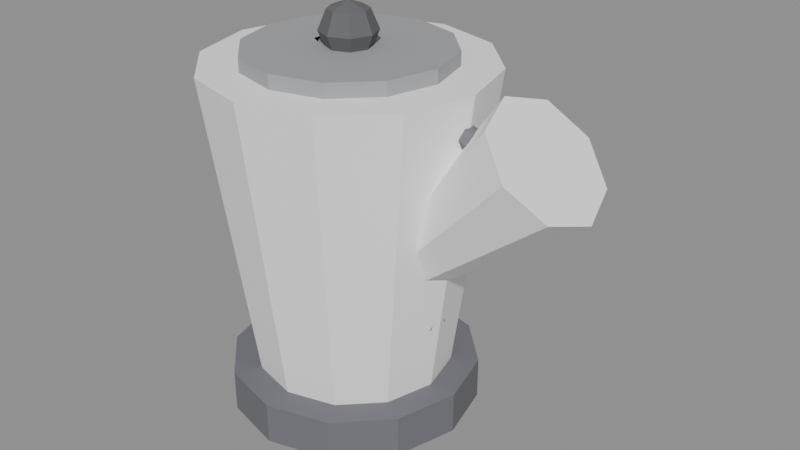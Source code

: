 # Source: ELETRO_BULE_v01.blend  (saved by Blender 4.2.66; exported with 4.5.12 LTS)
import bpy
from mathutils import Matrix  # noqa: F401  (used for matrix-valued properties, if any)

bpy.ops.wm.read_factory_settings(use_empty=True)
scene = bpy.context.scene
scene.name = 'Scene'

# ---- materials (node trees are filled in below, after node groups)
mat_polyroom_pbr = bpy.data.materials.new('Polyroom_PBR')

# ---- material node trees
mat_polyroom_pbr.use_nodes = True; mat_polyroom_pbr.node_tree.nodes.clear()
_N = mat_polyroom_pbr.node_tree.nodes; _L = mat_polyroom_pbr.node_tree.links
n0 = _N.new('ShaderNodeOutputMaterial'); n0.name = 'Material Output'; n0.location = (0, 0)
n1 = _N.new('ShaderNodeBsdfPrincipled'); n1.name = 'Principled BSDF'; n1.location = (0, 0)
n1.inputs[2].default_value = 0.8
n2 = _N.new('ShaderNodeVertexColor'); n2.name = 'Color Attribute'; n2.location = (0, 0)
n2.layer_name = 'Color'
_L.new(n2.outputs[0], n1.inputs[0])
_L.new(n1.outputs[0], n0.inputs[0])
n0.is_active_output = True

# ---- meshes
me_eletro_bule_v01 = bpy.data.meshes.new('ELETRO_BULE_v01')
me_eletro_bule_v01.from_pydata([(0.0, 0.07, 0.03), (0.0, 0.1, 0.25), (0.035, 0.06062, 0.03), (0.05, 0.0866, 0.25), (0.06062, 0.035, 0.03), (0.0866, 0.05, 0.25), (0.07, 0.0, 0.03), (0.1, 0.0, 0.25), (0.06062, -0.035, 0.03), (0.0866, -0.05, 0.25), (0.035, -0.06062, 0.03), (0.05, -0.0866, 0.25), (0.0, -0.07, 0.03), (0.0, -0.1, 0.25), (-0.035, -0.06062, 0.03), (-0.05, -0.0866, 0.25), (-0.06062, -0.035, 0.03), (-0.0866, -0.05, 0.25), (-0.07, 0.0, 0.03), (-0.1, 0.0, 0.25), (-0.06062, 0.035, 0.03), (-0.0866, 0.05, 0.25), (-0.035, 0.06062, 0.03), (-0.05, 0.0866, 0.25), (0.0, 0.09, 0.0), (0.0, 0.09, 0.03), (0.045, 0.07794, 0.0), (0.045, 0.07794, 0.03), (0.07794, 0.045, 0.0), (0.07794, 0.045, 0.03), (0.09, 0.0, 0.0), (0.09, 0.0, 0.03), (0.07794, -0.045, 0.0), (0.07794, -0.045, 0.03), (0.045, -0.07794, 0.0), (0.045, -0.07794, 0.03), (0.0, -0.09, 0.0), (0.0, -0.09, 0.03), (-0.045, -0.07794, 0.0), (-0.045, -0.07794, 0.03), (-0.07794, -0.045, 0.0), (-0.07794, -0.045, 0.03), (-0.09, 0.0, 0.0), (-0.09, 0.0, 0.03), (-0.07794, 0.045, 0.0), (-0.07794, 0.045, 0.03), (-0.045, 0.07794, 0.0), (-0.045, 0.07794, 0.03), (0.0, 0.072, 0.24), (0.0, 0.072, 0.26), (0.036, 0.06235, 0.24), (0.036, 0.06235, 0.26), (0.06235, 0.036, 0.24), (0.06235, 0.036, 0.26), (0.072, 0.0, 0.24), (0.072, 0.0, 0.26), (0.06235, -0.036, 0.24), (0.06235, -0.036, 0.26), (0.036, -0.06235, 0.24), (0.036, -0.06235, 0.26), (0.0, -0.072, 0.24), (0.0, -0.072, 0.26), (-0.036, -0.06235, 0.24), (-0.036, -0.06235, 0.26), (-0.06235, -0.036, 0.24), (-0.06235, -0.036, 0.26), (-0.072, 0.0, 0.24), (-0.072, 0.0, 0.26), (-0.06235, 0.036, 0.24), (-0.06235, 0.036, 0.26), (-0.036, 0.06235, 0.24), (-0.036, 0.06235, 0.26), (0.01, 0.01, 0.2841), (0.01414, 0.01414, 0.27), (0.01, 0.01, 0.2559), (0.01414, 0.0, 0.2841), (0.02, 0.0, 0.27), (0.01414, 0.0, 0.2559), (0.01, -0.01, 0.2841), (0.01414, -0.01414, 0.27), (0.01, -0.01, 0.2559), (0.0, -0.01414, 0.2841), (0.0, -0.02, 0.27), (0.0, -0.01414, 0.2559), (-0.01, -0.01, 0.2841), (-0.01414, -0.01414, 0.27), (-0.01, -0.01, 0.2559), (0.0, 0.0, 0.25), (-0.01414, 0.0, 0.2841), (-0.02, 0.0, 0.27), (-0.01414, 0.0, 0.2559), (-0.01, 0.01, 0.2841), (-0.01414, 0.01414, 0.27), (-0.01, 0.01, 0.2559), (0.0, 0.0, 0.29), (0.0, 0.01414, 0.2841), (0.0, 0.02, 0.27), (0.0, 0.01414, 0.2559), (0.06757, 0.025, 0.1376), (0.1524, 0.045, 0.2224), (0.08007, 0.01768, 0.1251), (0.1749, 0.03182, 0.1999), (0.08525, 0.0, 0.1199), (0.1842, 0.0, 0.1906), (0.08007, -0.01768, 0.1251), (0.1749, -0.03182, 0.1999), (0.06757, -0.025, 0.1376), (0.1524, -0.045, 0.2224), (0.05507, -0.01768, 0.1501), (0.1299, -0.03182, 0.2449), (0.0499, 0.0, 0.1553), (0.1206, 0.0, 0.2542), (0.05507, 0.01768, 0.1501), (0.1299, 0.03182, 0.2449), (0.1, 0.008, 0.22), (-0.02, 0.008, 0.26), (0.1022, 0.004, 0.2266), (-0.01781, 0.004, 0.2666), (0.1022, -0.004, 0.2266), (-0.01781, -0.004, 0.2666), (0.1, -0.008, 0.22), (-0.02, -0.008, 0.26), (0.09781, -0.004, 0.2134), (-0.02219, -0.004, 0.2534), (0.09781, 0.004, 0.2134), (-0.02219, 0.004, 0.2534), (-0.02, -0.008, 0.26), (-0.02, -0.008, 0.1), (-0.01307, -0.004, 0.26), (-0.01307, -0.004, 0.1), (-0.01307, 0.004, 0.26), (-0.01307, 0.004, 0.1), (-0.02, 0.008, 0.26), (-0.02, 0.008, 0.1), (-0.02693, 0.004, 0.26), (-0.02693, 0.004, 0.1), (-0.02693, -0.004, 0.26), (-0.02693, -0.004, 0.1), (-0.02, 0.008, 0.1), (0.075, 0.008, 0.08), (-0.02143, 0.004, 0.09322), (0.07357, 0.004, 0.07322), (-0.02143, -0.004, 0.09322), (0.07357, -0.004, 0.07322), (-0.02, -0.008, 0.1), (0.075, -0.008, 0.08), (-0.01857, -0.004, 0.1068), (0.07643, -0.004, 0.08678), (-0.01857, 0.004, 0.1068), (0.07643, 0.004, 0.08678)], [], [(0, 1, 3, 2), (2, 3, 5, 4), (4, 5, 7, 6), (6, 7, 9, 8), (8, 9, 11, 10), (10, 11, 13, 12), (12, 13, 15, 14), (14, 15, 17, 16), (16, 17, 19, 18), (18, 19, 21, 20), (3, 1, 23, 21, 19, 17, 15, 13, 11, 9, 7, 5), (20, 21, 23, 22), (22, 23, 1, 0), (0, 2, 4, 6, 8, 10, 12, 14, 16, 18, 20, 22), (24, 25, 27, 26), (26, 27, 29, 28), (28, 29, 31, 30), (30, 31, 33, 32), (32, 33, 35, 34), (34, 35, 37, 36), (36, 37, 39, 38), (38, 39, 41, 40), (40, 41, 43, 42), (42, 43, 45, 44), (27, 25, 47, 45, 43, 41, 39, 37, 35, 33, 31, 29), (44, 45, 47, 46), (46, 47, 25, 24), (24, 26, 28, 30, 32, 34, 36, 38, 40, 42, 44, 46), (48, 49, 51, 50), (50, 51, 53, 52), (52, 53, 55, 54), (54, 55, 57, 56), (56, 57, 59, 58), (58, 59, 61, 60), (60, 61, 63, 62), (62, 63, 65, 64), (64, 65, 67, 66), (66, 67, 69, 68), (51, 49, 71, 69, 67, 65, 63, 61, 59, 57, 55, 53), (68, 69, 71, 70), (70, 71, 49, 48), (48, 50, 52, 54, 56, 58, 60, 62, 64, 66, 68, 70), (87, 97, 74), (96, 95, 72, 73), (97, 96, 73, 74), (95, 94, 72), (73, 72, 75, 76), (74, 73, 76, 77), (72, 94, 75), (87, 74, 77), (87, 77, 80), (76, 75, 78, 79), (77, 76, 79, 80), (75, 94, 78), (87, 80, 83), (79, 78, 81, 82), (80, 79, 82, 83), (78, 94, 81), (87, 83, 86), (82, 81, 84, 85), (83, 82, 85, 86), (81, 94, 84), (87, 86, 90), (85, 84, 88, 89), (86, 85, 89, 90), (84, 94, 88), (88, 94, 91), (87, 90, 93), (89, 88, 91, 92), (90, 89, 92, 93), (93, 92, 96, 97), (91, 94, 95), (87, 93, 97), (92, 91, 95, 96), (98, 99, 101, 100), (100, 101, 103, 102), (102, 103, 105, 104), (104, 105, 107, 106), (106, 107, 109, 108), (108, 109, 111, 110), (101, 99, 113, 111, 109, 107, 105, 103), (110, 111, 113, 112), (112, 113, 99, 98), (98, 100, 102, 104, 106, 108, 110, 112), (114, 115, 117, 116), (116, 117, 119, 118), (118, 119, 121, 120), (120, 121, 123, 122), (117, 115, 125, 123, 121, 119), (122, 123, 125, 124), (124, 125, 115, 114), (114, 116, 118, 120, 122, 124), (126, 127, 129, 128), (128, 129, 131, 130), (130, 131, 133, 132), (132, 133, 135, 134), (129, 127, 137, 135, 133, 131), (134, 135, 137, 136), (136, 137, 127, 126), (126, 128, 130, 132, 134, 136), (138, 139, 141, 140), (140, 141, 143, 142), (142, 143, 145, 144), (144, 145, 147, 146), (141, 139, 149, 147, 145, 143), (146, 147, 149, 148), (148, 149, 139, 138), (138, 140, 142, 144, 146, 148)])
_uv = me_eletro_bule_v01.uv_layers.new(name='UVMap')
_uv.uv.foreach_set('vector', [0.3657, 0.6341, 0.3542, 0.3309, 0.4257, 0.3309, 0.4157, 0.6341, 0.4157, 0.6341, 0.4257, 0.3309, 0.4882, 0.3304, 0.4594, 0.6337, 0.5264, 0.8965, 0.5057, 0.5907, 0.5748, 0.5881, 0.5748, 0.8947, 0.5748, 0.8947, 0.5748, 0.5881, 0.6438, 0.5907, 0.6231, 0.8965, 0.03752, 0.5965, 0.008781, 0.2931, 0.07126, 0.2936, 0.08125, 0.5968, 0.08125, 0.5968, 0.07126, 0.2936, 0.1427, 0.2936, 0.1313, 0.5968, 0.1313, 0.5968, 0.1427, 0.2936, 0.204, 0.2931, 0.1742, 0.5965, 0.3332, 0.3123, 0.2929, 0.008781, 0.3311, 0.009306, 0.3599, 0.3127, 0.3599, 0.3127, 0.3311, 0.009306, 0.3944, 0.009499, 0.4042, 0.3128, 0.4042, 0.3128, 0.3944, 0.009499, 0.4658, 0.009306, 0.4542, 0.3127, 0.04449, 0.04449, 0.1064, 0.008781, 0.1778, 0.008808, 0.2396, 0.04457, 0.2753, 0.1065, 0.2753, 0.178, 0.2396, 0.2398, 0.1778, 0.2756, 0.1064, 0.2755, 0.04449, 0.2398, 0.008781, 0.1779, 0.008781, 0.1064, 0.4542, 0.3127, 0.4658, 0.009306, 0.5262, 0.008781, 0.4965, 0.3123, 0.3228, 0.6337, 0.2929, 0.3304, 0.3542, 0.3309, 0.3657, 0.6341, 0.7797, 0.7748, 0.7297, 0.7748, 0.6864, 0.7498, 0.6614, 0.7064, 0.6614, 0.6564, 0.6864, 0.6131, 0.7297, 0.5881, 0.7797, 0.5881, 0.823, 0.6131, 0.848, 0.6565, 0.848, 0.7065, 0.823, 0.7498, 0.2216, 0.5759, 0.263, 0.5759, 0.263, 0.6403, 0.2216, 0.6403, 0.2216, 0.6403, 0.263, 0.6403, 0.2635, 0.6965, 0.2221, 0.6965, 0.8655, 0.7657, 0.9065, 0.7657, 0.9089, 0.8279, 0.8679, 0.8279, 0.8679, 0.8279, 0.9089, 0.8279, 0.9065, 0.89, 0.8655, 0.89, 0.263, 0.8898, 0.2216, 0.8898, 0.2221, 0.8336, 0.2635, 0.8336, 0.2635, 0.8336, 0.2221, 0.8336, 0.2221, 0.7692, 0.2635, 0.7692, 0.2635, 0.7692, 0.2221, 0.7692, 0.2216, 0.7141, 0.263, 0.7141, 0.2222, 0.2932, 0.2637, 0.2931, 0.2632, 0.3275, 0.2218, 0.3276, 0.2218, 0.3276, 0.2632, 0.3275, 0.263, 0.3844, 0.2216, 0.3845, 0.2216, 0.3845, 0.263, 0.3844, 0.2632, 0.4487, 0.2218, 0.4488, 0.5379, 0.3625, 0.5935, 0.3304, 0.6578, 0.3304, 0.7135, 0.3626, 0.7456, 0.4183, 0.7456, 0.4827, 0.7135, 0.5384, 0.6578, 0.5705, 0.5935, 0.5705, 0.5379, 0.5383, 0.5057, 0.4826, 0.5057, 0.4182, 0.2218, 0.4488, 0.2632, 0.4487, 0.2637, 0.5031, 0.2222, 0.5032, 0.2221, 0.5208, 0.2635, 0.5208, 0.263, 0.5759, 0.2216, 0.5759, 0.6959, 0.2489, 0.6316, 0.2489, 0.5759, 0.2167, 0.5438, 0.1609, 0.5438, 0.09662, 0.5759, 0.04092, 0.6316, 0.008781, 0.6959, 0.008806, 0.7516, 0.04099, 0.7837, 0.09671, 0.7837, 0.161, 0.7516, 0.2167, 0.7615, 0.8365, 0.7891, 0.8365, 0.7891, 0.888, 0.7615, 0.888, 0.7615, 0.888, 0.7891, 0.888, 0.7895, 0.933, 0.7619, 0.933, 0.008781, 0.824, 0.03612, 0.824, 0.03801, 0.8737, 0.01067, 0.8737, 0.01067, 0.8737, 0.03801, 0.8737, 0.03612, 0.9234, 0.008781, 0.9234, 0.8347, 0.933, 0.8071, 0.933, 0.8074, 0.888, 0.835, 0.888, 0.835, 0.888, 0.8074, 0.888, 0.8074, 0.8365, 0.835, 0.8365, 0.835, 0.8365, 0.8074, 0.8365, 0.8071, 0.7924, 0.8347, 0.7924, 0.9067, 0.1374, 0.9343, 0.1373, 0.9339, 0.1648, 0.9063, 0.1649, 0.9063, 0.1649, 0.9339, 0.1648, 0.9338, 0.2104, 0.9061, 0.2104, 0.9061, 0.2104, 0.9338, 0.2104, 0.9339, 0.2618, 0.9063, 0.2619, 0.1305, 0.8064, 0.07903, 0.8065, 0.03449, 0.7807, 0.008781, 0.7362, 0.008781, 0.6847, 0.03449, 0.6401, 0.07903, 0.6144, 0.1305, 0.6144, 0.175, 0.6401, 0.2007, 0.6846, 0.2007, 0.7361, 0.175, 0.7807, 0.9063, 0.2619, 0.9339, 0.2618, 0.9343, 0.3053, 0.9067, 0.3054, 0.7619, 0.7924, 0.7895, 0.7924, 0.7891, 0.8365, 0.7615, 0.8365, 0.4146, 0.8437, 0.3632, 0.8437, 0.3186, 0.818, 0.2929, 0.7734, 0.2929, 0.7219, 0.3186, 0.6774, 0.3632, 0.6517, 0.4146, 0.6517, 0.4591, 0.6774, 0.4848, 0.722, 0.4848, 0.7735, 0.4591, 0.818, 0.3112, 0.8795, 0.3184, 0.8613, 0.329, 0.8719, 0.6726, 0.2865, 0.6748, 0.2669, 0.6896, 0.2668, 0.6936, 0.2864, 0.6749, 0.3059, 0.6726, 0.2865, 0.6936, 0.2864, 0.6898, 0.3059, 0.7738, 0.5671, 0.7809, 0.5489, 0.7887, 0.5671, 0.5438, 0.2858, 0.5495, 0.2673, 0.5633, 0.2664, 0.5633, 0.2846, 0.5495, 0.3059, 0.5438, 0.2858, 0.5633, 0.2846, 0.5633, 0.3051, 0.7887, 0.5671, 0.7809, 0.5489, 0.7993, 0.5565, 0.3112, 0.8795, 0.329, 0.8719, 0.329, 0.8868, 0.3112, 0.8795, 0.329, 0.8868, 0.3184, 0.8974, 0.5633, 0.2846, 0.5633, 0.2664, 0.5771, 0.2673, 0.5828, 0.2858, 0.5633, 0.3051, 0.5633, 0.2846, 0.5828, 0.2858, 0.5771, 0.3059, 0.7993, 0.5565, 0.7809, 0.5489, 0.7993, 0.5416, 0.3112, 0.8795, 0.3184, 0.8974, 0.3035, 0.8974, 0.7112, 0.2864, 0.7152, 0.2668, 0.73, 0.2669, 0.7322, 0.2865, 0.715, 0.3059, 0.7112, 0.2864, 0.7322, 0.2865, 0.7299, 0.3059, 0.7993, 0.5416, 0.7809, 0.5489, 0.7887, 0.531, 0.3112, 0.8795, 0.3035, 0.8974, 0.2929, 0.8868, 0.7322, 0.2865, 0.73, 0.2669, 0.7417, 0.2668, 0.7487, 0.2864, 0.7299, 0.3059, 0.7322, 0.2865, 0.7487, 0.2864, 0.7416, 0.3059, 0.7887, 0.531, 0.7809, 0.5489, 0.7738, 0.531, 0.3112, 0.8795, 0.2929, 0.8868, 0.2929, 0.8719, 0.6004, 0.2864, 0.6072, 0.2668, 0.6194, 0.2669, 0.6177, 0.2865, 0.6073, 0.3059, 0.6004, 0.2864, 0.6177, 0.2865, 0.6195, 0.3059, 0.7738, 0.531, 0.7809, 0.5489, 0.7632, 0.5416, 0.7632, 0.5416, 0.7809, 0.5489, 0.7632, 0.5566, 0.3112, 0.8795, 0.2929, 0.8719, 0.3035, 0.8613, 0.6177, 0.2865, 0.6194, 0.2669, 0.6341, 0.2668, 0.6385, 0.2864, 0.6195, 0.3059, 0.6177, 0.2865, 0.6385, 0.2864, 0.6342, 0.3059, 0.6632, 0.3059, 0.6561, 0.2864, 0.6726, 0.2865, 0.6749, 0.3059, 0.7632, 0.5566, 0.7809, 0.5489, 0.7738, 0.5671, 0.3112, 0.8795, 0.3035, 0.8613, 0.3184, 0.8613, 0.6561, 0.2864, 0.6631, 0.2668, 0.6748, 0.2669, 0.6726, 0.2865, 0.9168, 0.7482, 0.9054, 0.5918, 0.9519, 0.5881, 0.9426, 0.7461, 0.8396, 0.3752, 0.8509, 0.503, 0.8062, 0.5135, 0.8148, 0.381, 0.8148, 0.381, 0.8062, 0.5135, 0.7632, 0.4973, 0.7909, 0.372, 0.8106, 0.1668, 0.8013, 0.008781, 0.8477, 0.01257, 0.8364, 0.1689, 0.8364, 0.1689, 0.8477, 0.01257, 0.8876, 0.008781, 0.8586, 0.1668, 0.6935, 0.9435, 0.6614, 0.8154, 0.6965, 0.7924, 0.713, 0.9307, 0.8013, 0.2133, 0.8268, 0.1865, 0.863, 0.1945, 0.8886, 0.2326, 0.8886, 0.2786, 0.863, 0.3054, 0.8268, 0.2973, 0.8013, 0.2592, 0.713, 0.9307, 0.6965, 0.7924, 0.744, 0.7924, 0.7394, 0.9307, 0.8946, 0.7461, 0.8655, 0.5881, 0.9054, 0.5918, 0.9168, 0.7482, 0.8509, 0.3579, 0.8396, 0.3752, 0.8148, 0.381, 0.7909, 0.372, 0.782, 0.3535, 0.7932, 0.3362, 0.8181, 0.3304, 0.842, 0.3394, 0.9354, 0.9346, 0.9354, 0.7657, 0.9455, 0.7669, 0.9455, 0.9357, 0.977, 0.4982, 0.977, 0.3304, 0.988, 0.3304, 0.988, 0.4982, 0.9404, 0.5004, 0.9404, 0.3316, 0.9505, 0.3304, 0.9505, 0.4992, 0.9505, 0.4992, 0.9505, 0.3304, 0.9594, 0.3321, 0.9594, 0.5009, 0.4653, 0.9004, 0.4743, 0.9054, 0.4743, 0.9163, 0.4653, 0.9223, 0.4563, 0.9173, 0.4563, 0.9064, 0.9802, 0.2522, 0.9802, 0.08441, 0.9912, 0.08441, 0.9912, 0.2522, 0.9265, 0.9363, 0.9265, 0.7674, 0.9354, 0.7657, 0.9354, 0.9346, 0.4293, 0.8834, 0.4199, 0.8779, 0.4199, 0.8668, 0.4293, 0.8613, 0.4387, 0.8668, 0.4387, 0.8779, 0.8792, 0.3305, 0.8792, 0.5514, 0.8685, 0.5514, 0.8685, 0.3305, 0.9805, 0.5881, 0.9805, 0.8068, 0.9695, 0.8068, 0.9695, 0.5881, 0.9228, 0.3305, 0.9228, 0.5514, 0.9121, 0.5514, 0.9121, 0.3305, 0.9121, 0.3305, 0.9121, 0.5514, 0.9044, 0.5513, 0.9044, 0.3304, 0.8359, 0.5616, 0.8264, 0.5671, 0.8168, 0.5616, 0.8168, 0.5505, 0.8264, 0.545, 0.8359, 0.5505, 0.9626, 0.08444, 0.9626, 0.3054, 0.9518, 0.3053, 0.9518, 0.08441, 0.8869, 0.3304, 0.8869, 0.5513, 0.8792, 0.5514, 0.8792, 0.3305, 0.3657, 0.8668, 0.3657, 0.8779, 0.3561, 0.8834, 0.3465, 0.8779, 0.3465, 0.8668, 0.3561, 0.8613, 0.06471, 0.824, 0.06471, 0.9533, 0.05557, 0.9549, 0.05557, 0.8257, 0.1685, 0.824, 0.1685, 0.9562, 0.1575, 0.9562, 0.1575, 0.824, 0.1113, 0.8257, 0.1113, 0.9549, 0.1022, 0.9533, 0.1022, 0.824, 0.1022, 0.824, 0.1022, 0.9533, 0.09222, 0.9545, 0.09222, 0.8253, 0.3928, 0.8834, 0.3832, 0.8779, 0.3832, 0.8668, 0.3928, 0.8613, 0.4023, 0.8668, 0.4023, 0.8778, 0.1399, 0.824, 0.1399, 0.9562, 0.1289, 0.9562, 0.1289, 0.824, 0.07465, 0.8253, 0.07465, 0.9545, 0.06471, 0.9533, 0.06471, 0.824, 0.4657, 0.8829, 0.4563, 0.8771, 0.4563, 0.8663, 0.4657, 0.8613, 0.4751, 0.8671, 0.4751, 0.8779])
_ca = me_eletro_bule_v01.color_attributes.new('Color', 'FLOAT_COLOR', 'POINT')
_ca.data.foreach_set('color', [0.95, 0.95, 0.95, 1.0, 0.95, 0.95, 0.95, 1.0, 0.95, 0.95, 0.95, 1.0, 0.95, 0.95, 0.95, 1.0, 0.95, 0.95, 0.95, 1.0, 0.95, 0.95, 0.95, 1.0, 0.95, 0.95, 0.95, 1.0, 0.95, 0.95, 0.95, 1.0, 0.95, 0.95, 0.95, 1.0, 0.95, 0.95, 0.95, 1.0, 0.95, 0.95, 0.95, 1.0, 0.95, 0.95, 0.95, 1.0, 0.95, 0.95, 0.95, 1.0, 0.95, 0.95, 0.95, 1.0, 0.95, 0.95, 0.95, 1.0, 0.95, 0.95, 0.95, 1.0, 0.95, 0.95, 0.95, 1.0, 0.95, 0.95, 0.95, 1.0, 0.95, 0.95, 0.95, 1.0, 0.95, 0.95, 0.95, 1.0, 0.95, 0.95, 0.95, 1.0, 0.95, 0.95, 0.95, 1.0, 0.95, 0.95, 0.95, 1.0, 0.95, 0.95, 0.95, 1.0, 0.16, 0.16, 0.18, 1.0, 0.16, 0.16, 0.18, 1.0, 0.16, 0.16, 0.18, 1.0, 0.16, 0.16, 0.18, 1.0, 0.16, 0.16, 0.18, 1.0, 0.16, 0.16, 0.18, 1.0, 0.16, 0.16, 0.18, 1.0, 0.16, 0.16, 0.18, 1.0, 0.16, 0.16, 0.18, 1.0, 0.16, 0.16, 0.18, 1.0, 0.16, 0.16, 0.18, 1.0, 0.16, 0.16, 0.18, 1.0, 0.16, 0.16, 0.18, 1.0, 0.16, 0.16, 0.18, 1.0, 0.16, 0.16, 0.18, 1.0, 0.16, 0.16, 0.18, 1.0, 0.16, 0.16, 0.18, 1.0, 0.16, 0.16, 0.18, 1.0, 0.16, 0.16, 0.18, 1.0, 0.16, 0.16, 0.18, 1.0, 0.16, 0.16, 0.18, 1.0, 0.16, 0.16, 0.18, 1.0, 0.16, 0.16, 0.18, 1.0, 0.16, 0.16, 0.18, 1.0, 0.35, 0.36, 0.38, 1.0, 0.35, 0.36, 0.38, 1.0, 0.35, 0.36, 0.38, 1.0, 0.35, 0.36, 0.38, 1.0, 0.35, 0.36, 0.38, 1.0, 0.35, 0.36, 0.38, 1.0, 0.35, 0.36, 0.38, 1.0, 0.35, 0.36, 0.38, 1.0, 0.35, 0.36, 0.38, 1.0, 0.35, 0.36, 0.38, 1.0, 0.35, 0.36, 0.38, 1.0, 0.35, 0.36, 0.38, 1.0, 0.35, 0.36, 0.38, 1.0, 0.35, 0.36, 0.38, 1.0, 0.35, 0.36, 0.38, 1.0, 0.35, 0.36, 0.38, 1.0, 0.35, 0.36, 0.38, 1.0, 0.35, 0.36, 0.38, 1.0, 0.35, 0.36, 0.38, 1.0, 0.35, 0.36, 0.38, 1.0, 0.35, 0.36, 0.38, 1.0, 0.35, 0.36, 0.38, 1.0, 0.35, 0.36, 0.38, 1.0, 0.35, 0.36, 0.38, 1.0, 0.12, 0.12, 0.13, 1.0, 0.12, 0.12, 0.13, 1.0, 0.12, 0.12, 0.13, 1.0, 0.12, 0.12, 0.13, 1.0, 0.12, 0.12, 0.13, 1.0, 0.12, 0.12, 0.13, 1.0, 0.12, 0.12, 0.13, 1.0, 0.12, 0.12, 0.13, 1.0, 0.12, 0.12, 0.13, 1.0, 0.12, 0.12, 0.13, 1.0, 0.12, 0.12, 0.13, 1.0, 0.12, 0.12, 0.13, 1.0, 0.12, 0.12, 0.13, 1.0, 0.12, 0.12, 0.13, 1.0, 0.12, 0.12, 0.13, 1.0, 0.12, 0.12, 0.13, 1.0, 0.12, 0.12, 0.13, 1.0, 0.12, 0.12, 0.13, 1.0, 0.12, 0.12, 0.13, 1.0, 0.12, 0.12, 0.13, 1.0, 0.12, 0.12, 0.13, 1.0, 0.12, 0.12, 0.13, 1.0, 0.12, 0.12, 0.13, 1.0, 0.12, 0.12, 0.13, 1.0, 0.12, 0.12, 0.13, 1.0, 0.12, 0.12, 0.13, 1.0, 0.95, 0.95, 0.95, 1.0, 0.95, 0.95, 0.95, 1.0, 0.95, 0.95, 0.95, 1.0, 0.95, 0.95, 0.95, 1.0, 0.95, 0.95, 0.95, 1.0, 0.95, 0.95, 0.95, 1.0, 0.95, 0.95, 0.95, 1.0, 0.95, 0.95, 0.95, 1.0, 0.95, 0.95, 0.95, 1.0, 0.95, 0.95, 0.95, 1.0, 0.95, 0.95, 0.95, 1.0, 0.95, 0.95, 0.95, 1.0, 0.95, 0.95, 0.95, 1.0, 0.95, 0.95, 0.95, 1.0, 0.95, 0.95, 0.95, 1.0, 0.95, 0.95, 0.95, 1.0, 0.16, 0.16, 0.18, 1.0, 0.16, 0.16, 0.18, 1.0, 0.16, 0.16, 0.18, 1.0, 0.16, 0.16, 0.18, 1.0, 0.16, 0.16, 0.18, 1.0, 0.16, 0.16, 0.18, 1.0, 0.16, 0.16, 0.18, 1.0, 0.16, 0.16, 0.18, 1.0, 0.16, 0.16, 0.18, 1.0, 0.16, 0.16, 0.18, 1.0, 0.16, 0.16, 0.18, 1.0, 0.16, 0.16, 0.18, 1.0, 0.16, 0.16, 0.18, 1.0, 0.16, 0.16, 0.18, 1.0, 0.16, 0.16, 0.18, 1.0, 0.16, 0.16, 0.18, 1.0, 0.16, 0.16, 0.18, 1.0, 0.16, 0.16, 0.18, 1.0, 0.16, 0.16, 0.18, 1.0, 0.16, 0.16, 0.18, 1.0, 0.16, 0.16, 0.18, 1.0, 0.16, 0.16, 0.18, 1.0, 0.16, 0.16, 0.18, 1.0, 0.16, 0.16, 0.18, 1.0, 0.16, 0.16, 0.18, 1.0, 0.16, 0.16, 0.18, 1.0, 0.16, 0.16, 0.18, 1.0, 0.16, 0.16, 0.18, 1.0, 0.16, 0.16, 0.18, 1.0, 0.16, 0.16, 0.18, 1.0, 0.16, 0.16, 0.18, 1.0, 0.16, 0.16, 0.18, 1.0, 0.16, 0.16, 0.18, 1.0, 0.16, 0.16, 0.18, 1.0, 0.16, 0.16, 0.18, 1.0, 0.16, 0.16, 0.18, 1.0])
me_eletro_bule_v01.materials.append(mat_polyroom_pbr)
me_eletro_bule_v01.update()

# ---- objects
ob_eletro_bule_v01 = bpy.data.objects.new('ELETRO_BULE_v01', me_eletro_bule_v01)

# ---- transforms, parenting, visibility, modifiers, constraints
ob_eletro_bule_v01.location = (0.0, 0.0, 0.0)

# ---- collection membership
scene.collection.objects.link(ob_eletro_bule_v01)

# ---- scene / render settings (as saved in the file)
scene.frame_start = 1; scene.frame_end = 250; scene.frame_set(1)
scene.render.engine = 'BLENDER_EEVEE_NEXT'
bpy.context.view_layer.update()

# ---- added for rendering (the .blend has no active camera and no usable light): camera, sun + grey world if the file has none
cam_auto = bpy.data.cameras.new('AutoCamera')
cam_auto.lens = 50.0
cam_auto.sensor_width = 36.0
cam_auto.clip_end = 1000.0
ob_auto_camera = bpy.data.objects.new('AutoCamera', cam_auto)
scene.collection.objects.link(ob_auto_camera)
ob_auto_camera.location = (0.46093, -0.502568, 0.480046)
ob_auto_camera.rotation_euler = (1.09748, -7.21219e-08, 0.694738)
scene.camera = ob_auto_camera
light_auto_sun = bpy.data.lights.new('AutoSun', 'SUN')
light_auto_sun.energy = 3.0
light_auto_sun.angle = 0.0523599
ob_auto_sun = bpy.data.objects.new('AutoSun', light_auto_sun)
scene.collection.objects.link(ob_auto_sun)
ob_auto_sun.rotation_euler = (0.872665, 0.174533, 0.523599)
if scene.world is None:
    world_auto = bpy.data.worlds.new('AutoWorld')
    world_auto.color = (0.3, 0.3, 0.3)
    scene.world = world_auto
bpy.context.view_layer.update()
